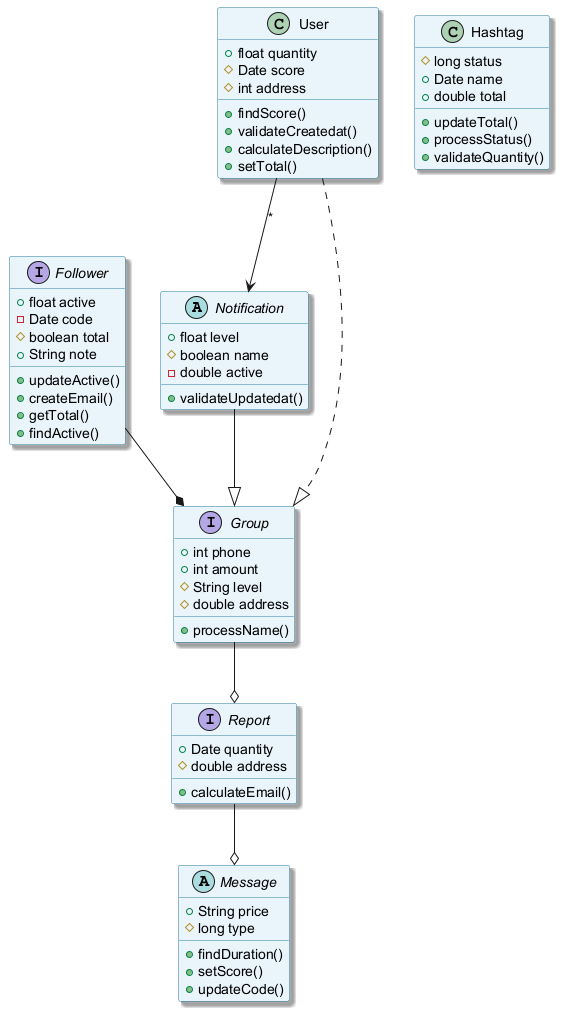

The diagram above was rendered by PlantUML. Its source (embedded in the PNG):
@startuml
skinparam backgroundColor #FFFFFF
skinparam classBackgroundColor #E8F4FA
skinparam classBorderColor #2C7DA0
skinparam shadowing true
abstract class Notification {
  +float level
  #boolean name
  -double active
  +validateUpdatedat()
}
interface Report {
  +Date quantity
  #double address
  +calculateEmail()
}
interface Follower {
  +float active
  -Date code
  #boolean total
  +String note
  +updateActive()
  +createEmail()
  +getTotal()
  +findActive()
}
class Hashtag {
  #long status
  +Date name
  +double total
  +updateTotal()
  +processStatus()
  +validateQuantity()
}
interface Group {
  +int phone
  +int amount
  #String level
  #double address
  +processName()
}
class User {
  +float quantity
  #Date score
  #int address
  +findScore()
  +validateCreatedat()
  +calculateDescription()
  +setTotal()
}
abstract class Message {
  +String price
  #long type
  +findDuration()
  +setScore()
  +updateCode()
}
Notification --|> Group
Report --o Message
Group --o Report
Follower --* Group
User --> Notification : "*"
User ..|> Group
@enduml